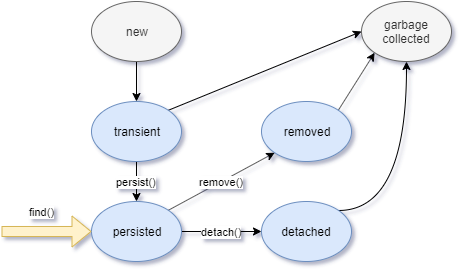

The diagram above was exported from draw.io. Its source (the exported page's mxGraphModel, read from the mxfile embedded in the PNG):
<mxGraphModel dx="1408" dy="780" grid="1" gridSize="10" guides="1" tooltips="1" connect="1" arrows="1" fold="1" page="1" pageScale="1" pageWidth="850" pageHeight="1100" math="0" shadow="0">
  <root>
    <mxCell id="0" />
    <mxCell id="1" parent="0" />
    <mxCell id="2" style="edgeStyle=orthogonalEdgeStyle;rounded=0;orthogonalLoop=1;jettySize=auto;html=1;exitX=0.5;exitY=1;exitDx=0;exitDy=0;" edge="1" source="3" target="6" parent="1">
      <mxGeometry relative="1" as="geometry" />
    </mxCell>
    <mxCell id="3" value="new" style="ellipse;whiteSpace=wrap;html=1;fillColor=#f5f5f5;strokeColor=#666666;fontColor=#333333;" vertex="1" parent="1">
      <mxGeometry x="150" y="50" width="90" height="60" as="geometry" />
    </mxCell>
    <mxCell id="4" value="persist()" style="edgeStyle=none;rounded=0;orthogonalLoop=1;jettySize=auto;html=1;exitX=0.5;exitY=1;exitDx=0;exitDy=0;" edge="1" source="6" target="9" parent="1">
      <mxGeometry relative="1" as="geometry" />
    </mxCell>
    <mxCell id="5" style="edgeStyle=none;rounded=0;orthogonalLoop=1;jettySize=auto;html=1;exitX=1;exitY=0;exitDx=0;exitDy=0;entryX=0;entryY=0.5;entryDx=0;entryDy=0;" edge="1" source="6" target="14" parent="1">
      <mxGeometry relative="1" as="geometry" />
    </mxCell>
    <mxCell id="6" value="transient" style="ellipse;whiteSpace=wrap;html=1;fillColor=#dae8fc;strokeColor=#6c8ebf;" vertex="1" parent="1">
      <mxGeometry x="150" y="150" width="90" height="60" as="geometry" />
    </mxCell>
    <mxCell id="7" value="detach()" style="edgeStyle=orthogonalEdgeStyle;rounded=0;orthogonalLoop=1;jettySize=auto;html=1;exitX=1;exitY=0.5;exitDx=0;exitDy=0;" edge="1" source="9" target="13" parent="1">
      <mxGeometry relative="1" as="geometry" />
    </mxCell>
    <mxCell id="8" value="remove()" style="rounded=0;orthogonalLoop=1;jettySize=auto;html=1;exitX=1;exitY=0;exitDx=0;exitDy=0;entryX=0;entryY=1;entryDx=0;entryDy=0;" edge="1" source="9" target="11" parent="1">
      <mxGeometry relative="1" as="geometry" />
    </mxCell>
    <mxCell id="9" value="persisted" style="ellipse;whiteSpace=wrap;html=1;fillColor=#dae8fc;strokeColor=#6c8ebf;" vertex="1" parent="1">
      <mxGeometry x="150" y="250" width="90" height="60" as="geometry" />
    </mxCell>
    <mxCell id="10" style="edgeStyle=none;rounded=0;orthogonalLoop=1;jettySize=auto;html=1;exitX=1;exitY=0;exitDx=0;exitDy=0;entryX=0;entryY=1;entryDx=0;entryDy=0;" edge="1" source="11" target="14" parent="1">
      <mxGeometry relative="1" as="geometry" />
    </mxCell>
    <mxCell id="11" value="removed" style="ellipse;whiteSpace=wrap;html=1;fillColor=#dae8fc;strokeColor=#6c8ebf;" vertex="1" parent="1">
      <mxGeometry x="320" y="150" width="90" height="60" as="geometry" />
    </mxCell>
    <mxCell id="12" style="edgeStyle=orthogonalEdgeStyle;rounded=0;orthogonalLoop=1;jettySize=auto;html=1;exitX=1;exitY=0;exitDx=0;exitDy=0;entryX=0.5;entryY=1;entryDx=0;entryDy=0;curved=1;" edge="1" source="13" target="14" parent="1">
      <mxGeometry relative="1" as="geometry" />
    </mxCell>
    <mxCell id="13" value="detached" style="ellipse;whiteSpace=wrap;html=1;fillColor=#dae8fc;strokeColor=#6c8ebf;" vertex="1" parent="1">
      <mxGeometry x="320" y="250" width="90" height="60" as="geometry" />
    </mxCell>
    <mxCell id="14" value="garbage collected" style="ellipse;whiteSpace=wrap;html=1;fillColor=#f5f5f5;strokeColor=#666666;fontColor=#333333;" vertex="1" parent="1">
      <mxGeometry x="420" y="50" width="90" height="60" as="geometry" />
    </mxCell>
    <mxCell id="15" value="find()" style="shape=flexArrow;endArrow=classic;html=1;entryX=0;entryY=0.5;entryDx=0;entryDy=0;fillColor=#fff2cc;strokeColor=#d6b656;" edge="1" target="9" parent="1">
      <mxGeometry x="-0.1111" y="20" width="50" height="50" relative="1" as="geometry">
        <mxPoint x="60" y="280" as="sourcePoint" />
        <mxPoint x="200" y="330" as="targetPoint" />
        <Array as="points" />
        <mxPoint as="offset" />
      </mxGeometry>
    </mxCell>
  </root>
</mxGraphModel>